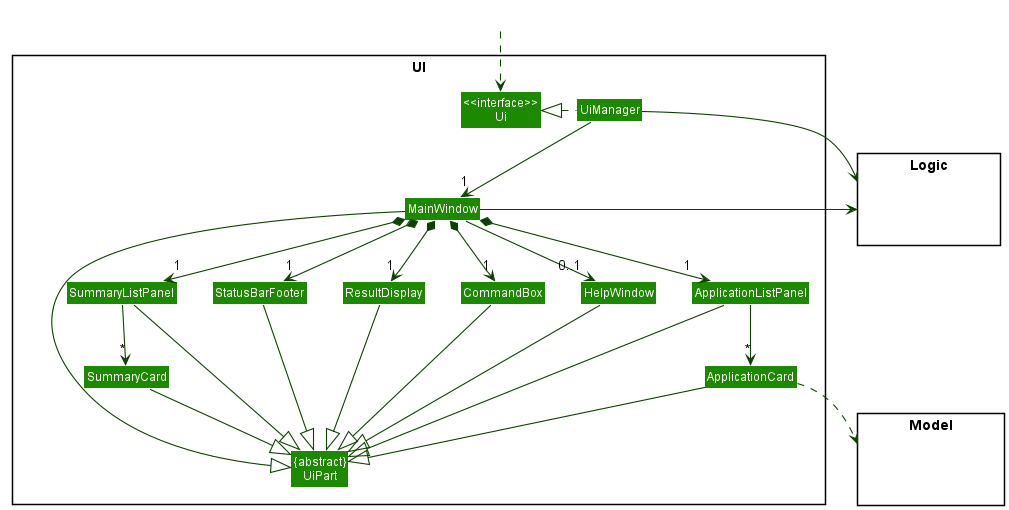

The diagram above was rendered by PlantUML. Its source (embedded in the PNG):
@startuml
!include style.puml
skinparam arrowThickness 1.1
skinparam arrowColor UI_COLOR_T4
skinparam classBackgroundColor UI_COLOR

package UI <<Rectangle>>{
Class "<<interface>>\nUi" as Ui
Class "{abstract}\nUiPart" as UiPart
Class UiManager
Class MainWindow
Class HelpWindow
Class ResultDisplay
Class ApplicationListPanel
Class ApplicationCard
Class StatusBarFooter
Class CommandBox
Class SummaryListPanel
Class SummaryCard
}

package Model <<Rectangle>> {
Class HiddenModel #FFFFFF
}

package Logic <<Rectangle>> {
Class HiddenLogic #FFFFFF
}

Class HiddenOutside #FFFFFF
HiddenOutside ..> Ui

UiManager .left.|> Ui
UiManager -down-> "1" MainWindow
MainWindow *-down->  "1" CommandBox
MainWindow *-down-> "1" ResultDisplay
MainWindow *-down-> "1" ApplicationListPanel
MainWindow *-down-> "1" StatusBarFooter
MainWindow *-down-> "1" SummaryListPanel
MainWindow --> "0..1" HelpWindow

ApplicationListPanel -down-> "*" ApplicationCard
SummaryListPanel -down-> "*" SummaryCard

MainWindow -left-|> UiPart

ResultDisplay --|> UiPart
CommandBox --|> UiPart
ApplicationListPanel --|> UiPart
ApplicationCard --|> UiPart
SummaryListPanel --|> UiPart
SummaryCard --|> UiPart
StatusBarFooter --|> UiPart
HelpWindow --|> UiPart

ApplicationCard ..> Model
UiManager -right-> Logic
MainWindow -left-> Logic

ApplicationListPanel -[hidden]left- HelpWindow
HelpWindow -[hidden]left- CommandBox
CommandBox -[hidden]left- ResultDisplay
ResultDisplay -[hidden]left- StatusBarFooter
SummaryListPanel -[hidden]right- StatusBarFooter

MainWindow -[hidden]-|> UiPart
@enduml